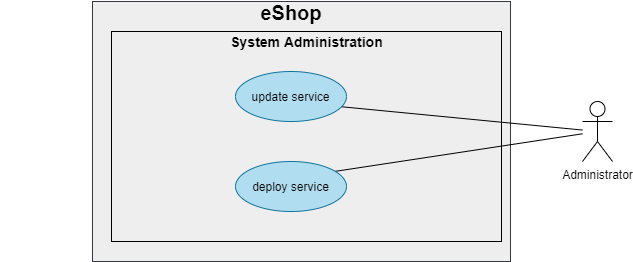

The diagram above was exported from draw.io. Its source (the exported page's mxGraphModel, read from the mxfile embedded in the PNG):
<mxGraphModel dx="1258" dy="1896" grid="1" gridSize="10" guides="1" tooltips="1" connect="1" arrows="1" fold="1" page="1" pageScale="1" pageWidth="827" pageHeight="1169" math="0" shadow="0">
  <root>
    <mxCell id="0" />
    <mxCell id="1" parent="0" />
    <mxCell id="qs3ynbX3T52BBUPRSH7L-8" value="" style="html=1;fillColor=#eeeeee;strokeColor=#36393d;" parent="1" vertex="1">
      <mxGeometry x="200" width="418" height="260" as="geometry" />
    </mxCell>
    <mxCell id="nS9bQQOafL2E3SpUZAyN-6" value="" style="rounded=0;whiteSpace=wrap;html=1;fillColor=none;" vertex="1" parent="1">
      <mxGeometry x="219" y="30" width="390" height="210" as="geometry" />
    </mxCell>
    <mxCell id="nS9bQQOafL2E3SpUZAyN-12" style="edgeStyle=none;rounded=0;orthogonalLoop=1;jettySize=auto;html=1;entryX=0;entryY=0.5;entryDx=0;entryDy=0;" edge="1" parent="1" source="xbqy5ybc8m-5uaNPUzzl-3" target="xbqy5ybc8m-5uaNPUzzl-35">
      <mxGeometry relative="1" as="geometry" />
    </mxCell>
    <mxCell id="nS9bQQOafL2E3SpUZAyN-15" style="edgeStyle=none;rounded=0;orthogonalLoop=1;jettySize=auto;html=1;entryX=0;entryY=0.5;entryDx=0;entryDy=0;" edge="1" parent="1" source="xbqy5ybc8m-5uaNPUzzl-3" target="xbqy5ybc8m-5uaNPUzzl-36">
      <mxGeometry relative="1" as="geometry" />
    </mxCell>
    <mxCell id="xbqy5ybc8m-5uaNPUzzl-3" value="Administrator" style="shape=umlActor;verticalLabelPosition=bottom;verticalAlign=top;html=1;outlineConnect=0;" parent="1" vertex="1">
      <mxGeometry x="690" y="100" width="30" height="60" as="geometry" />
    </mxCell>
    <mxCell id="D5MqwGtilaweWuEF-_bF-1" style="edgeStyle=orthogonalEdgeStyle;rounded=0;orthogonalLoop=1;jettySize=auto;html=1;" parent="1" edge="1">
      <mxGeometry relative="1" as="geometry">
        <mxPoint x="115" y="240" as="targetPoint" />
        <mxPoint x="115" y="240" as="sourcePoint" />
      </mxGeometry>
    </mxCell>
    <mxCell id="xbqy5ybc8m-5uaNPUzzl-35" value="update service" style="ellipse;whiteSpace=wrap;html=1;fillColor=#b1ddf0;strokeColor=#10739e;" parent="1" vertex="1">
      <mxGeometry x="343" y="70" width="111" height="50" as="geometry" />
    </mxCell>
    <mxCell id="qs3ynbX3T52BBUPRSH7L-2" value="&lt;b&gt;&lt;font style=&quot;font-size: 20px&quot;&gt;eShop&lt;/font&gt;&lt;/b&gt;" style="text;html=1;strokeColor=none;fillColor=none;align=center;verticalAlign=middle;whiteSpace=wrap;rounded=0;" parent="1" vertex="1">
      <mxGeometry x="344" y="1" width="110" height="20" as="geometry" />
    </mxCell>
    <mxCell id="xbqy5ybc8m-5uaNPUzzl-36" value="deploy service" style="ellipse;whiteSpace=wrap;html=1;fillColor=#b1ddf0;strokeColor=#10739e;" parent="1" vertex="1">
      <mxGeometry x="343" y="160" width="111" height="50" as="geometry" />
    </mxCell>
    <mxCell id="nS9bQQOafL2E3SpUZAyN-8" value="&lt;span style=&quot;color: rgba(0 , 0 , 0 , 0) ; font-family: monospace ; font-size: 0px&quot;&gt;%3CmxGraphModel%3E%3Croot%3E%3CmxCell%20id%3D%220%22%2F%3E%3CmxCell%20id%3D%221%22%20parent%3D%220%22%2F%3E%3CmxCell%20id%3D%222%22%20value%3D%22%26lt%3Bb%26gt%3B%26lt%3Bfont%20style%3D%26quot%3Bfont-size%3A%2014px%26quot%3B%26gt%3BAuthentication%26lt%3B%2Ffont%26gt%3B%26lt%3B%2Fb%26gt%3B%22%20style%3D%22text%3Bhtml%3D1%3BstrokeColor%3Dnone%3BfillColor%3Dnone%3Balign%3Dcenter%3BverticalAlign%3Dmiddle%3BwhiteSpace%3Dwrap%3Brounded%3D0%3B%22%20vertex%3D%221%22%20parent%3D%221%22%3E%3CmxGeometry%20x%3D%22344%22%20y%3D%2240%22%20width%3D%22110%22%20height%3D%2220%22%20as%3D%22geometry%22%2F%3E%3C%2FmxCell%3E%3C%2Froot%3E%3C%2FmxGraphModel%3E&lt;/span&gt;" style="text;html=1;strokeColor=none;fillColor=none;align=center;verticalAlign=middle;whiteSpace=wrap;rounded=0;" vertex="1" parent="1">
      <mxGeometry x="375" y="30" width="40" height="20" as="geometry" />
    </mxCell>
    <mxCell id="nS9bQQOafL2E3SpUZAyN-9" value="&lt;span style=&quot;color: rgba(0 , 0 , 0 , 0) ; font-family: monospace ; font-size: 0px&quot;&gt;%3CmxGraphModel%3E%3Croot%3E%3CmxCell%20id%3D%220%22%2F%3E%3CmxCell%20id%3D%221%22%20parent%3D%220%22%2F%3E%3CmxCell%20id%3D%222%22%20value%3D%22%26lt%3Bb%26gt%3B%26lt%3Bfont%20style%3D%26quot%3Bfont-size%3A%2014px%26quot%3B%26gt%3BSystem%20Administration%26lt%3B%2Ffont%26gt%3B%26lt%3B%2Fb%26gt%3B%22%20style%3D%22text%3Bhtml%3D1%3BstrokeColor%3Dnone%3BfillColor%3Dnone%3Balign%3Dcenter%3BverticalAlign%3Dmiddle%3BwhiteSpace%3Dwrap%3Brounded%3D0%3B%22%20vertex%3D%221%22%20parent%3D%221%22%3E%3CmxGeometry%20x%3D%22440%22%20y%3D%2240%22%20width%3D%22165%22%20height%3D%2220%22%20as%3D%22geometry%22%2F%3E%3C%2FmxCell%3E%3C%2Froot%3E%3C%2FmxGraphModel%3E&lt;/span&gt;" style="text;html=1;strokeColor=none;fillColor=none;align=center;verticalAlign=middle;whiteSpace=wrap;rounded=0;" vertex="1" parent="1">
      <mxGeometry x="344" y="30" width="110" height="20" as="geometry" />
    </mxCell>
    <mxCell id="nS9bQQOafL2E3SpUZAyN-19" value="&lt;b&gt;&lt;font style=&quot;font-size: 14px&quot;&gt;System Administration&lt;/font&gt;&lt;/b&gt;" style="text;html=1;strokeColor=none;fillColor=none;align=center;verticalAlign=middle;whiteSpace=wrap;rounded=0;" vertex="1" parent="1">
      <mxGeometry x="331.5" y="30" width="165" height="20" as="geometry" />
    </mxCell>
  </root>
</mxGraphModel>